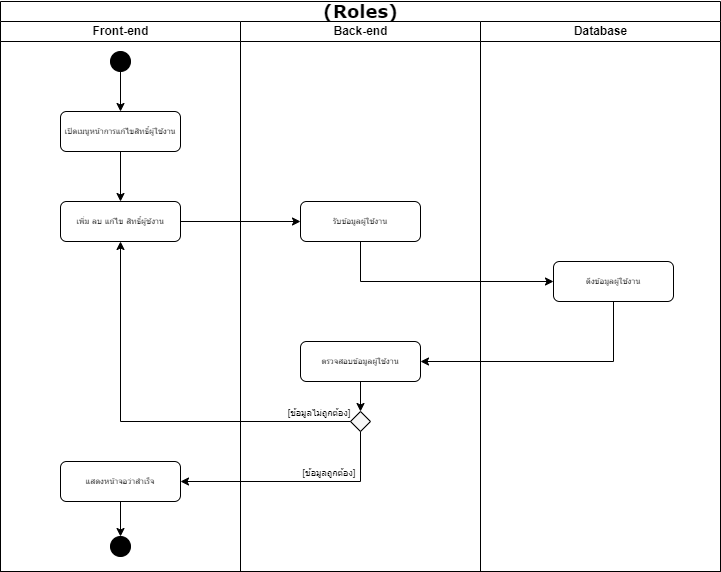

The diagram above was exported from draw.io. Its source (the exported page's mxGraphModel, read from the mxfile embedded in the PNG):
<mxGraphModel dx="2069" dy="952" grid="1" gridSize="10" guides="1" tooltips="1" connect="1" arrows="1" fold="1" page="1" pageScale="1" pageWidth="827" pageHeight="1169" math="0" shadow="0">
  <root>
    <mxCell id="0" />
    <mxCell id="1" parent="0" />
    <mxCell id="h4fmFEMFfmOpyVqrTe_X-1" value="&lt;font style=&quot;font-size: 18px;&quot;&gt;(Roles)&lt;/font&gt;" style="swimlane;html=1;childLayout=stackLayout;startSize=20;rounded=0;shadow=0;labelBackgroundColor=none;strokeWidth=1;fontFamily=Verdana;fontSize=8;align=center;" parent="1" vertex="1">
      <mxGeometry x="77" y="50" width="720" height="570" as="geometry">
        <mxRectangle x="340" y="50" width="200" height="40" as="alternateBounds" />
      </mxGeometry>
    </mxCell>
    <mxCell id="h4fmFEMFfmOpyVqrTe_X-2" style="edgeStyle=orthogonalEdgeStyle;rounded=1;html=1;labelBackgroundColor=none;startArrow=none;startFill=0;startSize=5;endArrow=classicThin;endFill=1;endSize=5;jettySize=auto;orthogonalLoop=1;strokeWidth=1;fontFamily=Verdana;fontSize=8" parent="h4fmFEMFfmOpyVqrTe_X-1" edge="1">
      <mxGeometry relative="1" as="geometry" />
    </mxCell>
    <mxCell id="h4fmFEMFfmOpyVqrTe_X-3" style="edgeStyle=orthogonalEdgeStyle;rounded=1;html=1;labelBackgroundColor=none;startArrow=none;startFill=0;startSize=5;endArrow=classicThin;endFill=1;endSize=5;jettySize=auto;orthogonalLoop=1;strokeWidth=1;fontFamily=Verdana;fontSize=8" parent="h4fmFEMFfmOpyVqrTe_X-1" edge="1">
      <mxGeometry relative="1" as="geometry" />
    </mxCell>
    <mxCell id="h4fmFEMFfmOpyVqrTe_X-4" style="edgeStyle=orthogonalEdgeStyle;rounded=1;html=1;labelBackgroundColor=none;startArrow=none;startFill=0;startSize=5;endArrow=classicThin;endFill=1;endSize=5;jettySize=auto;orthogonalLoop=1;strokeWidth=1;fontFamily=Verdana;fontSize=8" parent="h4fmFEMFfmOpyVqrTe_X-1" edge="1">
      <mxGeometry relative="1" as="geometry" />
    </mxCell>
    <mxCell id="h4fmFEMFfmOpyVqrTe_X-5" style="edgeStyle=orthogonalEdgeStyle;rounded=1;html=1;labelBackgroundColor=none;startArrow=none;startFill=0;startSize=5;endArrow=classicThin;endFill=1;endSize=5;jettySize=auto;orthogonalLoop=1;strokeColor=#000000;strokeWidth=1;fontFamily=Verdana;fontSize=8;fontColor=#000000;" parent="h4fmFEMFfmOpyVqrTe_X-1" edge="1">
      <mxGeometry relative="1" as="geometry" />
    </mxCell>
    <mxCell id="h4fmFEMFfmOpyVqrTe_X-6" value="Front-end" style="swimlane;html=1;startSize=20;" parent="h4fmFEMFfmOpyVqrTe_X-1" vertex="1">
      <mxGeometry y="20" width="240" height="550" as="geometry" />
    </mxCell>
    <mxCell id="h4fmFEMFfmOpyVqrTe_X-7" style="edgeStyle=orthogonalEdgeStyle;rounded=0;orthogonalLoop=1;jettySize=auto;html=1;entryX=0.5;entryY=0;entryDx=0;entryDy=0;" parent="h4fmFEMFfmOpyVqrTe_X-6" source="h4fmFEMFfmOpyVqrTe_X-8" target="h4fmFEMFfmOpyVqrTe_X-12" edge="1">
      <mxGeometry relative="1" as="geometry" />
    </mxCell>
    <mxCell id="h4fmFEMFfmOpyVqrTe_X-8" value="เปิดเมนูหน้าการแก้ไขสิทธิ์ผู้ใช้งาน" style="rounded=1;whiteSpace=wrap;html=1;shadow=0;labelBackgroundColor=none;strokeWidth=1;fontFamily=Verdana;fontSize=8;align=center;" parent="h4fmFEMFfmOpyVqrTe_X-6" vertex="1">
      <mxGeometry x="60" y="90" width="120" height="40" as="geometry" />
    </mxCell>
    <mxCell id="h4fmFEMFfmOpyVqrTe_X-9" style="edgeStyle=orthogonalEdgeStyle;rounded=0;orthogonalLoop=1;jettySize=auto;html=1;entryX=0.5;entryY=0;entryDx=0;entryDy=0;fontSize=18;" parent="h4fmFEMFfmOpyVqrTe_X-6" source="h4fmFEMFfmOpyVqrTe_X-10" target="h4fmFEMFfmOpyVqrTe_X-8" edge="1">
      <mxGeometry relative="1" as="geometry" />
    </mxCell>
    <mxCell id="h4fmFEMFfmOpyVqrTe_X-10" value="" style="ellipse;whiteSpace=wrap;html=1;aspect=fixed;fontSize=18;fillColor=#000000;" parent="h4fmFEMFfmOpyVqrTe_X-6" vertex="1">
      <mxGeometry x="110" y="30" width="20" height="20" as="geometry" />
    </mxCell>
    <mxCell id="h4fmFEMFfmOpyVqrTe_X-12" value="เพิ่ม ลบ แก้ไข สิทธิ์ผู้ช้งาน" style="rounded=1;whiteSpace=wrap;html=1;shadow=0;labelBackgroundColor=none;strokeWidth=1;fontFamily=Verdana;fontSize=8;align=center;" parent="h4fmFEMFfmOpyVqrTe_X-6" vertex="1">
      <mxGeometry x="60" y="180" width="120" height="40" as="geometry" />
    </mxCell>
    <mxCell id="h4fmFEMFfmOpyVqrTe_X-13" style="edgeStyle=orthogonalEdgeStyle;rounded=0;orthogonalLoop=1;jettySize=auto;html=1;entryX=0.5;entryY=0;entryDx=0;entryDy=0;" parent="h4fmFEMFfmOpyVqrTe_X-6" source="h4fmFEMFfmOpyVqrTe_X-14" target="h4fmFEMFfmOpyVqrTe_X-15" edge="1">
      <mxGeometry relative="1" as="geometry" />
    </mxCell>
    <mxCell id="h4fmFEMFfmOpyVqrTe_X-14" value="แสดงหน้าจอว่าสำเร็จ" style="rounded=1;whiteSpace=wrap;html=1;shadow=0;labelBackgroundColor=none;strokeWidth=1;fontFamily=Verdana;fontSize=8;align=center;" parent="h4fmFEMFfmOpyVqrTe_X-6" vertex="1">
      <mxGeometry x="60" y="440" width="120" height="40" as="geometry" />
    </mxCell>
    <mxCell id="h4fmFEMFfmOpyVqrTe_X-15" value="" style="ellipse;whiteSpace=wrap;html=1;aspect=fixed;fontSize=18;fillColor=#000000;" parent="h4fmFEMFfmOpyVqrTe_X-6" vertex="1">
      <mxGeometry x="110" y="515" width="20" height="20" as="geometry" />
    </mxCell>
    <mxCell id="h4fmFEMFfmOpyVqrTe_X-16" value="Back-end" style="swimlane;html=1;startSize=20;" parent="h4fmFEMFfmOpyVqrTe_X-1" vertex="1">
      <mxGeometry x="240" y="20" width="240" height="550" as="geometry" />
    </mxCell>
    <mxCell id="h4fmFEMFfmOpyVqrTe_X-17" value="&lt;p style=&quot;line-height: 100%;&quot;&gt;&lt;font style=&quot;font-size: 9px;&quot;&gt;[ข้อมูลไม่ถูกต้อง]&lt;/font&gt;&lt;/p&gt;" style="text;html=1;strokeColor=none;fillColor=none;align=center;verticalAlign=middle;whiteSpace=wrap;rounded=0;fontSize=18;" parent="h4fmFEMFfmOpyVqrTe_X-16" vertex="1">
      <mxGeometry x="40" y="380" width="77.5" height="20" as="geometry" />
    </mxCell>
    <mxCell id="h4fmFEMFfmOpyVqrTe_X-18" value="รับข้อมูลผู้ใช้งาน" style="rounded=1;whiteSpace=wrap;html=1;shadow=0;labelBackgroundColor=none;strokeWidth=1;fontFamily=Verdana;fontSize=8;align=center;" parent="h4fmFEMFfmOpyVqrTe_X-16" vertex="1">
      <mxGeometry x="60" y="180" width="120" height="40" as="geometry" />
    </mxCell>
    <mxCell id="h4fmFEMFfmOpyVqrTe_X-19" style="edgeStyle=orthogonalEdgeStyle;rounded=0;orthogonalLoop=1;jettySize=auto;html=1;entryX=0.5;entryY=0;entryDx=0;entryDy=0;" parent="h4fmFEMFfmOpyVqrTe_X-16" source="h4fmFEMFfmOpyVqrTe_X-20" target="h4fmFEMFfmOpyVqrTe_X-21" edge="1">
      <mxGeometry relative="1" as="geometry" />
    </mxCell>
    <mxCell id="h4fmFEMFfmOpyVqrTe_X-20" value="ตรวจสอบข้อมูลผู้ใช้งาน" style="rounded=1;whiteSpace=wrap;html=1;shadow=0;labelBackgroundColor=none;strokeWidth=1;fontFamily=Verdana;fontSize=8;align=center;" parent="h4fmFEMFfmOpyVqrTe_X-16" vertex="1">
      <mxGeometry x="60" y="320" width="120" height="40" as="geometry" />
    </mxCell>
    <mxCell id="h4fmFEMFfmOpyVqrTe_X-21" value="" style="rhombus;whiteSpace=wrap;html=1;fontSize=9;fillColor=#F7F7F7;" parent="h4fmFEMFfmOpyVqrTe_X-16" vertex="1">
      <mxGeometry x="110" y="390" width="20" height="20" as="geometry" />
    </mxCell>
    <mxCell id="h4fmFEMFfmOpyVqrTe_X-22" value="&lt;p style=&quot;line-height: 100%;&quot;&gt;&lt;font style=&quot;font-size: 9px;&quot;&gt;[ข้อมูลถูกต้อง]&lt;/font&gt;&lt;/p&gt;" style="text;html=1;strokeColor=none;fillColor=none;align=center;verticalAlign=middle;whiteSpace=wrap;rounded=0;fontSize=18;" parent="h4fmFEMFfmOpyVqrTe_X-16" vertex="1">
      <mxGeometry x="60" y="440" width="57.5" height="20" as="geometry" />
    </mxCell>
    <mxCell id="h4fmFEMFfmOpyVqrTe_X-23" value="Database" style="swimlane;html=1;startSize=20;" parent="h4fmFEMFfmOpyVqrTe_X-1" vertex="1">
      <mxGeometry x="480" y="20" width="240" height="550" as="geometry" />
    </mxCell>
    <mxCell id="h4fmFEMFfmOpyVqrTe_X-24" value="ดึงข้อมูลผู้ใช้งาน" style="rounded=1;whiteSpace=wrap;html=1;shadow=0;labelBackgroundColor=none;strokeWidth=1;fontFamily=Verdana;fontSize=8;align=center;" parent="h4fmFEMFfmOpyVqrTe_X-23" vertex="1">
      <mxGeometry x="73" y="240" width="120" height="40" as="geometry" />
    </mxCell>
    <mxCell id="h4fmFEMFfmOpyVqrTe_X-25" style="edgeStyle=orthogonalEdgeStyle;rounded=0;orthogonalLoop=1;jettySize=auto;html=1;entryX=0;entryY=0.5;entryDx=0;entryDy=0;" parent="h4fmFEMFfmOpyVqrTe_X-1" source="h4fmFEMFfmOpyVqrTe_X-12" target="h4fmFEMFfmOpyVqrTe_X-18" edge="1">
      <mxGeometry relative="1" as="geometry" />
    </mxCell>
    <mxCell id="h4fmFEMFfmOpyVqrTe_X-26" style="edgeStyle=orthogonalEdgeStyle;rounded=0;orthogonalLoop=1;jettySize=auto;html=1;entryX=0;entryY=0.5;entryDx=0;entryDy=0;exitX=0.5;exitY=1;exitDx=0;exitDy=0;" parent="h4fmFEMFfmOpyVqrTe_X-1" source="h4fmFEMFfmOpyVqrTe_X-18" target="h4fmFEMFfmOpyVqrTe_X-24" edge="1">
      <mxGeometry relative="1" as="geometry">
        <mxPoint x="370" y="280" as="sourcePoint" />
      </mxGeometry>
    </mxCell>
    <mxCell id="h4fmFEMFfmOpyVqrTe_X-27" style="edgeStyle=orthogonalEdgeStyle;rounded=0;orthogonalLoop=1;jettySize=auto;html=1;entryX=1;entryY=0.5;entryDx=0;entryDy=0;" parent="h4fmFEMFfmOpyVqrTe_X-1" source="h4fmFEMFfmOpyVqrTe_X-24" target="h4fmFEMFfmOpyVqrTe_X-20" edge="1">
      <mxGeometry relative="1" as="geometry">
        <Array as="points">
          <mxPoint x="613" y="360" />
        </Array>
      </mxGeometry>
    </mxCell>
    <mxCell id="h4fmFEMFfmOpyVqrTe_X-28" style="edgeStyle=orthogonalEdgeStyle;rounded=0;orthogonalLoop=1;jettySize=auto;html=1;entryX=0.5;entryY=1;entryDx=0;entryDy=0;" parent="h4fmFEMFfmOpyVqrTe_X-1" source="h4fmFEMFfmOpyVqrTe_X-21" target="h4fmFEMFfmOpyVqrTe_X-12" edge="1">
      <mxGeometry relative="1" as="geometry" />
    </mxCell>
    <mxCell id="h4fmFEMFfmOpyVqrTe_X-29" style="edgeStyle=orthogonalEdgeStyle;rounded=0;orthogonalLoop=1;jettySize=auto;html=1;entryX=1;entryY=0.5;entryDx=0;entryDy=0;" parent="h4fmFEMFfmOpyVqrTe_X-1" source="h4fmFEMFfmOpyVqrTe_X-21" target="h4fmFEMFfmOpyVqrTe_X-14" edge="1">
      <mxGeometry relative="1" as="geometry">
        <Array as="points">
          <mxPoint x="360" y="480" />
        </Array>
      </mxGeometry>
    </mxCell>
  </root>
</mxGraphModel>